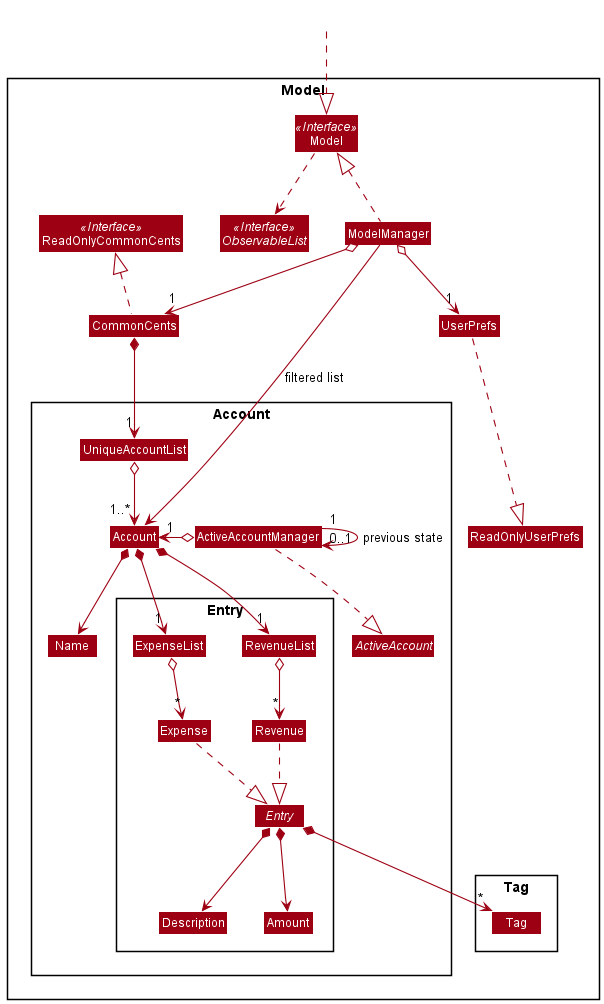

The diagram above was rendered by PlantUML. Its source (embedded in the PNG):
@startuml
!include style.puml
skinparam arrowThickness 1.1
skinparam arrowColor MODEL_COLOR
skinparam classBackgroundColor MODEL_COLOR


Class hidden #FFFF

Package Model <<Rectangle>>{
Interface ReadOnlyCommonCents <<Interface>>
Interface Model <<Interface>>
Interface ObservableList <<Interface>>
Class CommonCents
Class ReadOnlyCommonCents
Class Model
Class ModelManager
Class UserPrefs
Class ReadOnlyUserPrefs

Package Account {
Class UniqueAccountList
Class Account
Class Name
Interface ActiveAccount
Class ActiveAccountManager



Package Entry {
Class ExpenseList
Class RevenueList
Abstract Class Entry
Class Expense
Class Revenue
Class Description
Class Amount
}
}

Package Tag {
Class Tag
}
}



hidden .down.|> Model

CommonCents .up.|> ReadOnlyCommonCents

ModelManager .up.|> Model
Model ..> ObservableList
ModelManager o--> "1" CommonCents
ModelManager o--> "1" UserPrefs
UserPrefs .down..|> ReadOnlyUserPrefs
ModelManager --> Account: filtered list

ActiveAccountManager "1" --> "0..1" ActiveAccountManager : previous state
ActiveAccountManager ..|> ActiveAccount
ActiveAccountManager o-left-> "1" Account

CommonCents *--> "1" UniqueAccountList
UniqueAccountList o--> "1..*" Account
Account *--> Name
Account *--> "1" ExpenseList
Account *--> "1" RevenueList

ExpenseList o--> "*" Expense
RevenueList o--> "*" Revenue
Expense .down.|> Entry
Revenue .down.|> Entry
Entry *--> Description
Entry *--> Amount
Entry *--> "*" Tag


@enduml